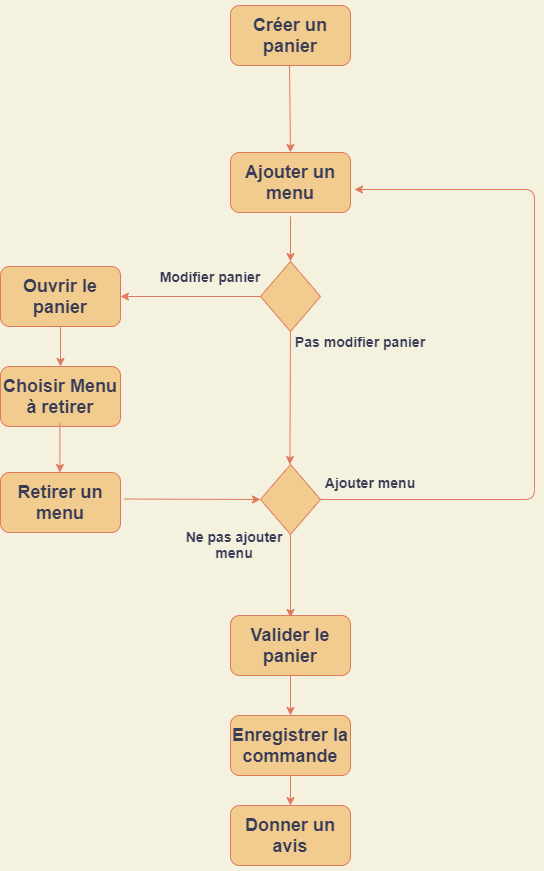

The diagram above was exported from draw.io. Its source (the exported page's mxGraphModel, read from the mxfile embedded in the PNG):
<mxGraphModel dx="1295" dy="-157" grid="0" gridSize="10" guides="1" tooltips="1" connect="1" arrows="1" fold="1" page="0" pageScale="1" pageWidth="827" pageHeight="1169" background="#F4F1DE" math="0" shadow="0">
  <root>
    <mxCell id="Tb9AdFsS8pXjhhtc2Pzk-0" />
    <mxCell id="Tb9AdFsS8pXjhhtc2Pzk-1" parent="Tb9AdFsS8pXjhhtc2Pzk-0" />
    <mxCell id="5" value="&lt;h2&gt;Ajouter un menu&lt;/h2&gt;" style="rounded=1;whiteSpace=wrap;html=1;sketch=0;fontColor=#393C56;strokeColor=#E07A5F;fillColor=#F2CC8F;" vertex="1" parent="Tb9AdFsS8pXjhhtc2Pzk-1">
      <mxGeometry x="340" y="1177" width="120" height="60" as="geometry" />
    </mxCell>
    <mxCell id="6" value="&lt;h2&gt;Ouvrir le panier&lt;/h2&gt;" style="rounded=1;whiteSpace=wrap;html=1;sketch=0;fontColor=#393C56;strokeColor=#E07A5F;fillColor=#F2CC8F;" vertex="1" parent="Tb9AdFsS8pXjhhtc2Pzk-1">
      <mxGeometry x="110" y="1291" width="120" height="60" as="geometry" />
    </mxCell>
    <mxCell id="7" value="" style="endArrow=classic;html=1;fontColor=#393C56;strokeColor=#E07A5F;fillColor=#F2CC8F;exitX=0;exitY=0.5;exitDx=0;exitDy=0;entryX=1;entryY=0.5;entryDx=0;entryDy=0;labelBackgroundColor=#F4F1DE;exitPerimeter=0;" edge="1" parent="Tb9AdFsS8pXjhhtc2Pzk-1" source="18" target="6">
      <mxGeometry width="50" height="50" relative="1" as="geometry">
        <mxPoint x="365" y="1321" as="sourcePoint" />
        <mxPoint x="230" y="1201" as="targetPoint" />
      </mxGeometry>
    </mxCell>
    <mxCell id="8" value="&lt;h3&gt;Modifier panier&lt;/h3&gt;" style="text;html=1;align=center;verticalAlign=middle;whiteSpace=wrap;rounded=0;sketch=0;fontColor=#393C56;" vertex="1" parent="Tb9AdFsS8pXjhhtc2Pzk-1">
      <mxGeometry x="265" y="1291" width="110" height="20" as="geometry" />
    </mxCell>
    <mxCell id="9" value="" style="endArrow=classic;html=1;fontColor=#393C56;strokeColor=#E07A5F;fillColor=#F2CC8F;exitX=0.5;exitY=1;exitDx=0;exitDy=0;entryX=0.5;entryY=0;entryDx=0;entryDy=0;labelBackgroundColor=#F4F1DE;" edge="1" parent="Tb9AdFsS8pXjhhtc2Pzk-1" target="18">
      <mxGeometry width="50" height="50" relative="1" as="geometry">
        <mxPoint x="400" y="1241" as="sourcePoint" />
        <mxPoint x="400" y="1291" as="targetPoint" />
      </mxGeometry>
    </mxCell>
    <mxCell id="10" value="&lt;h2&gt;Choisir Menu à retirer&lt;/h2&gt;" style="rounded=1;whiteSpace=wrap;html=1;sketch=0;fontColor=#393C56;strokeColor=#E07A5F;fillColor=#F2CC8F;" vertex="1" parent="Tb9AdFsS8pXjhhtc2Pzk-1">
      <mxGeometry x="110" y="1391" width="120" height="60" as="geometry" />
    </mxCell>
    <mxCell id="11" value="&lt;h2&gt;Retirer un menu&lt;/h2&gt;" style="rounded=1;whiteSpace=wrap;html=1;sketch=0;fontColor=#393C56;strokeColor=#E07A5F;fillColor=#F2CC8F;" vertex="1" parent="Tb9AdFsS8pXjhhtc2Pzk-1">
      <mxGeometry x="110" y="1497" width="120" height="60" as="geometry" />
    </mxCell>
    <mxCell id="12" value="" style="endArrow=classic;html=1;fontColor=#393C56;strokeColor=#E07A5F;fillColor=#F2CC8F;exitX=0.5;exitY=1;exitDx=0;exitDy=0;entryX=0.5;entryY=0;entryDx=0;entryDy=0;labelBackgroundColor=#F4F1DE;" edge="1" parent="Tb9AdFsS8pXjhhtc2Pzk-1" target="10">
      <mxGeometry width="50" height="50" relative="1" as="geometry">
        <mxPoint x="170" y="1351" as="sourcePoint" />
        <mxPoint x="440" y="1201" as="targetPoint" />
      </mxGeometry>
    </mxCell>
    <mxCell id="13" value="" style="endArrow=classic;html=1;fontColor=#393C56;strokeColor=#E07A5F;fillColor=#F2CC8F;exitX=0.5;exitY=1;exitDx=0;exitDy=0;entryX=0.5;entryY=0;entryDx=0;entryDy=0;labelBackgroundColor=#F4F1DE;" edge="1" parent="Tb9AdFsS8pXjhhtc2Pzk-1">
      <mxGeometry width="50" height="50" relative="1" as="geometry">
        <mxPoint x="169.41000000000008" y="1447" as="sourcePoint" />
        <mxPoint x="169.41000000000008" y="1497" as="targetPoint" />
      </mxGeometry>
    </mxCell>
    <mxCell id="14" value="" style="rhombus;whiteSpace=wrap;html=1;rounded=0;sketch=0;fontColor=#393C56;strokeColor=#E07A5F;fillColor=#F2CC8F;" vertex="1" parent="Tb9AdFsS8pXjhhtc2Pzk-1">
      <mxGeometry x="370" y="1489" width="60" height="70" as="geometry" />
    </mxCell>
    <mxCell id="15" value="" style="edgeStyle=elbowEdgeStyle;elbow=horizontal;endArrow=classic;html=1;fontColor=#393C56;strokeColor=#E07A5F;fillColor=#F2CC8F;exitX=1;exitY=0.5;exitDx=0;exitDy=0;entryX=1;entryY=0.5;entryDx=0;entryDy=0;labelBackgroundColor=#F4F1DE;" edge="1" parent="Tb9AdFsS8pXjhhtc2Pzk-1" source="14">
      <mxGeometry width="50" height="50" relative="1" as="geometry">
        <mxPoint x="544" y="1574" as="sourcePoint" />
        <mxPoint x="464" y="1214" as="targetPoint" />
        <Array as="points">
          <mxPoint x="644" y="1594" />
        </Array>
      </mxGeometry>
    </mxCell>
    <mxCell id="16" value="" style="endArrow=classic;html=1;fontColor=#393C56;strokeColor=#E07A5F;fillColor=#F2CC8F;exitX=1;exitY=0.5;exitDx=0;exitDy=0;entryX=0;entryY=0.5;entryDx=0;entryDy=0;labelBackgroundColor=#F4F1DE;" edge="1" parent="Tb9AdFsS8pXjhhtc2Pzk-1" target="14">
      <mxGeometry width="50" height="50" relative="1" as="geometry">
        <mxPoint x="234" y="1523.5" as="sourcePoint" />
        <mxPoint x="344" y="1523.5" as="targetPoint" />
      </mxGeometry>
    </mxCell>
    <mxCell id="17" value="" style="endArrow=classic;html=1;fontColor=#393C56;strokeColor=#E07A5F;fillColor=#F2CC8F;exitX=0.5;exitY=1;exitDx=0;exitDy=0;labelBackgroundColor=#F4F1DE;" edge="1" parent="Tb9AdFsS8pXjhhtc2Pzk-1" source="14">
      <mxGeometry width="50" height="50" relative="1" as="geometry">
        <mxPoint x="378.4100000000001" y="1568.9999999999998" as="sourcePoint" />
        <mxPoint x="400" y="1642" as="targetPoint" />
      </mxGeometry>
    </mxCell>
    <mxCell id="18" value="" style="rhombus;whiteSpace=wrap;html=1;rounded=0;sketch=0;fontColor=#393C56;strokeColor=#E07A5F;fillColor=#F2CC8F;" vertex="1" parent="Tb9AdFsS8pXjhhtc2Pzk-1">
      <mxGeometry x="370" y="1286" width="60" height="70" as="geometry" />
    </mxCell>
    <mxCell id="19" value="" style="endArrow=classic;html=1;fontColor=#393C56;strokeColor=#E07A5F;fillColor=#F2CC8F;exitX=0.5;exitY=1;exitDx=0;exitDy=0;labelBackgroundColor=#F4F1DE;" edge="1" parent="Tb9AdFsS8pXjhhtc2Pzk-1" source="18">
      <mxGeometry width="50" height="50" relative="1" as="geometry">
        <mxPoint x="399.41" y="1406" as="sourcePoint" />
        <mxPoint x="399.4100000000001" y="1489" as="targetPoint" />
      </mxGeometry>
    </mxCell>
    <mxCell id="20" value="&lt;h3&gt;Ajouter menu&lt;/h3&gt;" style="text;html=1;align=center;verticalAlign=middle;whiteSpace=wrap;rounded=0;sketch=0;fontColor=#393C56;" vertex="1" parent="Tb9AdFsS8pXjhhtc2Pzk-1">
      <mxGeometry x="410" y="1497" width="140" height="20" as="geometry" />
    </mxCell>
    <mxCell id="21" value="&lt;h3&gt;Ne pas ajouter menu&lt;/h3&gt;" style="text;html=1;align=center;verticalAlign=middle;whiteSpace=wrap;rounded=0;sketch=0;fontColor=#393C56;" vertex="1" parent="Tb9AdFsS8pXjhhtc2Pzk-1">
      <mxGeometry x="274" y="1559" width="140" height="20" as="geometry" />
    </mxCell>
    <mxCell id="22" value="&lt;h3&gt;Pas modifier panier&lt;/h3&gt;" style="text;html=1;align=center;verticalAlign=middle;whiteSpace=wrap;rounded=0;sketch=0;fontColor=#393C56;" vertex="1" parent="Tb9AdFsS8pXjhhtc2Pzk-1">
      <mxGeometry x="400" y="1356" width="140" height="20" as="geometry" />
    </mxCell>
    <mxCell id="23" value="&lt;h2&gt;Enregistrer la commande&lt;/h2&gt;" style="rounded=1;whiteSpace=wrap;html=1;sketch=0;fontColor=#393C56;strokeColor=#E07A5F;fillColor=#F2CC8F;" vertex="1" parent="Tb9AdFsS8pXjhhtc2Pzk-1">
      <mxGeometry x="340" y="1740" width="120" height="60" as="geometry" />
    </mxCell>
    <mxCell id="24" value="&lt;h2&gt;Valider le panier&lt;/h2&gt;" style="rounded=1;whiteSpace=wrap;html=1;sketch=0;fontColor=#393C56;strokeColor=#E07A5F;fillColor=#F2CC8F;" vertex="1" parent="Tb9AdFsS8pXjhhtc2Pzk-1">
      <mxGeometry x="340" y="1640" width="120" height="60" as="geometry" />
    </mxCell>
    <mxCell id="25" value="&lt;h2&gt;Donner un avis&lt;/h2&gt;" style="rounded=1;whiteSpace=wrap;html=1;sketch=0;fontColor=#393C56;strokeColor=#E07A5F;fillColor=#F2CC8F;" vertex="1" parent="Tb9AdFsS8pXjhhtc2Pzk-1">
      <mxGeometry x="340" y="1830" width="120" height="60" as="geometry" />
    </mxCell>
    <mxCell id="26" value="" style="endArrow=classic;html=1;fontColor=#393C56;strokeColor=#E07A5F;fillColor=#F2CC8F;exitX=0.5;exitY=1;exitDx=0;exitDy=0;entryX=0.5;entryY=0;entryDx=0;entryDy=0;labelBackgroundColor=#F4F1DE;" edge="1" parent="Tb9AdFsS8pXjhhtc2Pzk-1" source="24" target="23">
      <mxGeometry width="50" height="50" relative="1" as="geometry">
        <mxPoint x="540" y="1680" as="sourcePoint" />
        <mxPoint x="590" y="1630" as="targetPoint" />
      </mxGeometry>
    </mxCell>
    <mxCell id="27" value="" style="endArrow=classic;html=1;fontColor=#393C56;strokeColor=#E07A5F;fillColor=#F2CC8F;exitX=0.5;exitY=1;exitDx=0;exitDy=0;entryX=0.5;entryY=0;entryDx=0;entryDy=0;labelBackgroundColor=#F4F1DE;" edge="1" parent="Tb9AdFsS8pXjhhtc2Pzk-1" source="23" target="25">
      <mxGeometry width="50" height="50" relative="1" as="geometry">
        <mxPoint x="540" y="1790" as="sourcePoint" />
        <mxPoint x="590" y="1740" as="targetPoint" />
      </mxGeometry>
    </mxCell>
    <mxCell id="28" value="&lt;h2&gt;Créer un panier&lt;/h2&gt;" style="rounded=1;whiteSpace=wrap;html=1;sketch=0;fontColor=#393C56;strokeColor=#E07A5F;fillColor=#F2CC8F;" vertex="1" parent="Tb9AdFsS8pXjhhtc2Pzk-1">
      <mxGeometry x="340" y="1030" width="120" height="60" as="geometry" />
    </mxCell>
    <mxCell id="29" value="" style="endArrow=classic;html=1;fontColor=#393C56;strokeColor=#E07A5F;fillColor=#F2CC8F;entryX=0.5;entryY=0;entryDx=0;entryDy=0;labelBackgroundColor=#F4F1DE;" edge="1" parent="Tb9AdFsS8pXjhhtc2Pzk-1" target="5">
      <mxGeometry width="50" height="50" relative="1" as="geometry">
        <mxPoint x="399" y="1090" as="sourcePoint" />
        <mxPoint x="399" y="1135" as="targetPoint" />
      </mxGeometry>
    </mxCell>
  </root>
</mxGraphModel>